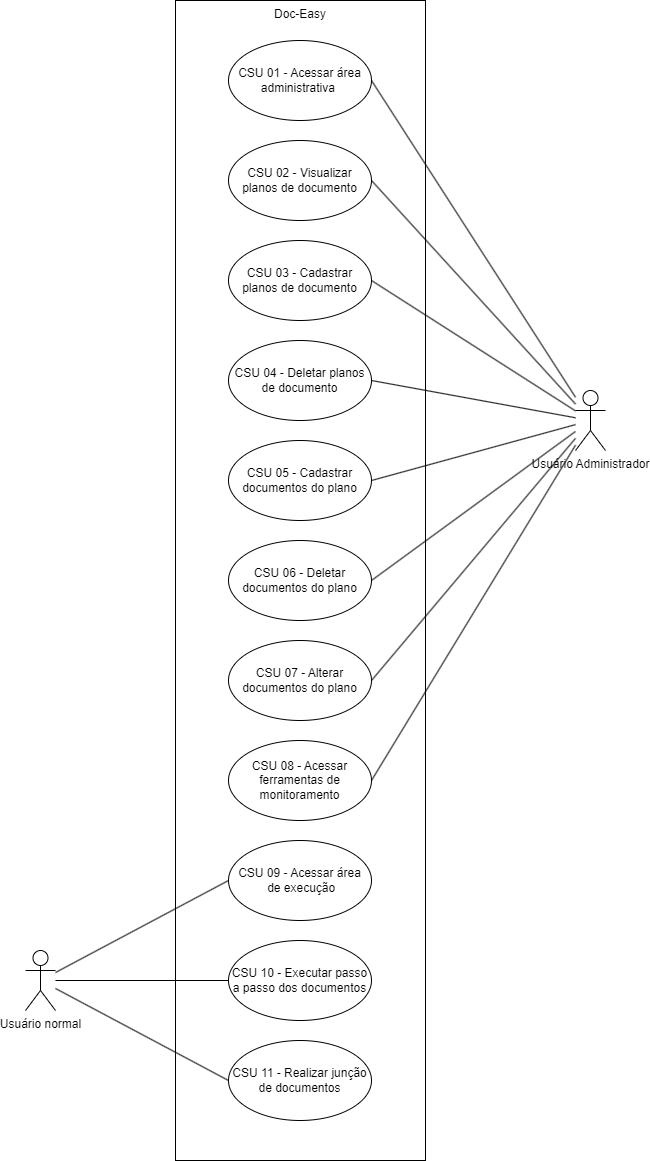

The diagram above was exported from draw.io. Its source (the exported page's mxGraphModel, read from the mxfile embedded in the PNG):
<mxGraphModel dx="2133" dy="2318" grid="1" gridSize="10" guides="1" tooltips="1" connect="1" arrows="1" fold="1" page="1" pageScale="1" pageWidth="850" pageHeight="1100" math="0" shadow="0">
  <root>
    <mxCell id="0" />
    <mxCell id="1" parent="0" />
    <mxCell id="2" value="Doc-Easy" style="rounded=0;whiteSpace=wrap;html=1;verticalAlign=top;" vertex="1" parent="1">
      <mxGeometry x="300" y="-20" width="250" height="1160" as="geometry" />
    </mxCell>
    <mxCell id="6" value="CSU 02&amp;nbsp;- Visualizar planos de documento" style="ellipse;whiteSpace=wrap;html=1;" vertex="1" parent="1">
      <mxGeometry x="353" y="120" width="143" height="80" as="geometry" />
    </mxCell>
    <mxCell id="7" value="CSU 03 - Cadastrar planos de documento" style="ellipse;whiteSpace=wrap;html=1;" vertex="1" parent="1">
      <mxGeometry x="353" y="220" width="143" height="80" as="geometry" />
    </mxCell>
    <mxCell id="8" value="CSU 04 - Deletar planos de documento" style="ellipse;whiteSpace=wrap;html=1;" vertex="1" parent="1">
      <mxGeometry x="353" y="320" width="143" height="80" as="geometry" />
    </mxCell>
    <mxCell id="9" value="CSU 01 - Acessar área administrativa&amp;nbsp;" style="ellipse;whiteSpace=wrap;html=1;" vertex="1" parent="1">
      <mxGeometry x="353" y="20" width="143" height="80" as="geometry" />
    </mxCell>
    <mxCell id="10" value="CSU 05 - Cadastrar documentos do plano" style="ellipse;whiteSpace=wrap;html=1;" vertex="1" parent="1">
      <mxGeometry x="353" y="420" width="143" height="80" as="geometry" />
    </mxCell>
    <mxCell id="11" value="CSU 06 - Deletar documentos do plano" style="ellipse;whiteSpace=wrap;html=1;" vertex="1" parent="1">
      <mxGeometry x="353" y="520" width="143" height="80" as="geometry" />
    </mxCell>
    <mxCell id="12" value="CSU 07 - Alterar documentos do plano" style="ellipse;whiteSpace=wrap;html=1;" vertex="1" parent="1">
      <mxGeometry x="353" y="620" width="143" height="80" as="geometry" />
    </mxCell>
    <mxCell id="13" value="CSU 09 - Acessar área&lt;br&gt;&amp;nbsp;de execução" style="ellipse;whiteSpace=wrap;html=1;" vertex="1" parent="1">
      <mxGeometry x="353" y="820" width="143" height="80" as="geometry" />
    </mxCell>
    <mxCell id="14" value="CSU 08 - Acessar ferramentas de monitoramento" style="ellipse;whiteSpace=wrap;html=1;" vertex="1" parent="1">
      <mxGeometry x="353" y="720" width="143" height="80" as="geometry" />
    </mxCell>
    <mxCell id="15" value="CSU 11 - Realizar junção de documentos" style="ellipse;whiteSpace=wrap;html=1;" vertex="1" parent="1">
      <mxGeometry x="353" y="1020" width="143" height="80" as="geometry" />
    </mxCell>
    <mxCell id="16" value="CSU 10 - Executar passo a passo dos documentos" style="ellipse;whiteSpace=wrap;html=1;" vertex="1" parent="1">
      <mxGeometry x="353" y="920" width="143" height="80" as="geometry" />
    </mxCell>
    <mxCell id="28" style="edgeStyle=none;html=1;entryX=0;entryY=0.5;entryDx=0;entryDy=0;endArrow=none;endFill=0;" edge="1" parent="1" source="17" target="16">
      <mxGeometry relative="1" as="geometry" />
    </mxCell>
    <mxCell id="29" style="edgeStyle=none;html=1;entryX=0;entryY=0.5;entryDx=0;entryDy=0;endArrow=none;endFill=0;" edge="1" parent="1" source="17" target="15">
      <mxGeometry relative="1" as="geometry" />
    </mxCell>
    <mxCell id="30" style="edgeStyle=none;html=1;entryX=0;entryY=0.5;entryDx=0;entryDy=0;endArrow=none;endFill=0;" edge="1" parent="1" source="17" target="13">
      <mxGeometry relative="1" as="geometry" />
    </mxCell>
    <mxCell id="17" value="Usuário normal" style="shape=umlActor;verticalLabelPosition=bottom;verticalAlign=top;html=1;outlineConnect=0;" vertex="1" parent="1">
      <mxGeometry x="150" y="930" width="30" height="60" as="geometry" />
    </mxCell>
    <mxCell id="19" style="edgeStyle=none;html=1;entryX=1;entryY=0.5;entryDx=0;entryDy=0;endArrow=none;endFill=0;" edge="1" parent="1" source="18" target="9">
      <mxGeometry relative="1" as="geometry" />
    </mxCell>
    <mxCell id="20" style="edgeStyle=none;html=1;entryX=1;entryY=0.5;entryDx=0;entryDy=0;endArrow=none;endFill=0;" edge="1" parent="1" source="18" target="6">
      <mxGeometry relative="1" as="geometry" />
    </mxCell>
    <mxCell id="21" style="edgeStyle=none;html=1;entryX=1;entryY=0.5;entryDx=0;entryDy=0;endArrow=none;endFill=0;" edge="1" parent="1" source="18" target="7">
      <mxGeometry relative="1" as="geometry" />
    </mxCell>
    <mxCell id="22" style="edgeStyle=none;html=1;entryX=1;entryY=0.5;entryDx=0;entryDy=0;endArrow=none;endFill=0;" edge="1" parent="1" source="18" target="8">
      <mxGeometry relative="1" as="geometry" />
    </mxCell>
    <mxCell id="23" style="edgeStyle=none;html=1;entryX=1;entryY=0.5;entryDx=0;entryDy=0;endArrow=none;endFill=0;" edge="1" parent="1" source="18" target="10">
      <mxGeometry relative="1" as="geometry" />
    </mxCell>
    <mxCell id="24" style="edgeStyle=none;html=1;entryX=1;entryY=0.5;entryDx=0;entryDy=0;endArrow=none;endFill=0;" edge="1" parent="1" source="18" target="11">
      <mxGeometry relative="1" as="geometry" />
    </mxCell>
    <mxCell id="25" style="edgeStyle=none;html=1;entryX=1;entryY=0.5;entryDx=0;entryDy=0;endArrow=none;endFill=0;" edge="1" parent="1" source="18" target="12">
      <mxGeometry relative="1" as="geometry" />
    </mxCell>
    <mxCell id="26" style="edgeStyle=none;html=1;entryX=1;entryY=0.5;entryDx=0;entryDy=0;endArrow=none;endFill=0;" edge="1" parent="1" source="18" target="14">
      <mxGeometry relative="1" as="geometry" />
    </mxCell>
    <mxCell id="18" value="Usuário Administrador" style="shape=umlActor;verticalLabelPosition=bottom;verticalAlign=top;html=1;outlineConnect=0;" vertex="1" parent="1">
      <mxGeometry x="700" y="370" width="30" height="60" as="geometry" />
    </mxCell>
  </root>
</mxGraphModel>